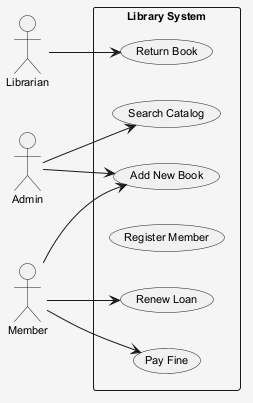

The diagram above was rendered by PlantUML. Its source (embedded in the PNG):
@startuml
skinparam shadowing false
skinparam backgroundColor #F5F5F5
skinparam defaultFontSize 11
left to right direction
actor "Admin" as Admin
actor "Librarian" as Librarian
actor "Member" as Member
rectangle "Library System" {
  usecase "Return Book" as UC_ReturnBook
  usecase "Add New Book" as UC_AddNewBook
  usecase "Pay Fine" as UC_PayFine
  usecase "Register Member" as UC_RegisterMember
  usecase "Search Catalog" as UC_SearchCatalog
  usecase "Renew Loan" as UC_RenewLoan
}
Admin --> UC_SearchCatalog
Admin --> UC_AddNewBook
Librarian --> UC_ReturnBook
Member --> UC_AddNewBook
Member --> UC_RenewLoan
Member --> UC_PayFine
@enduml